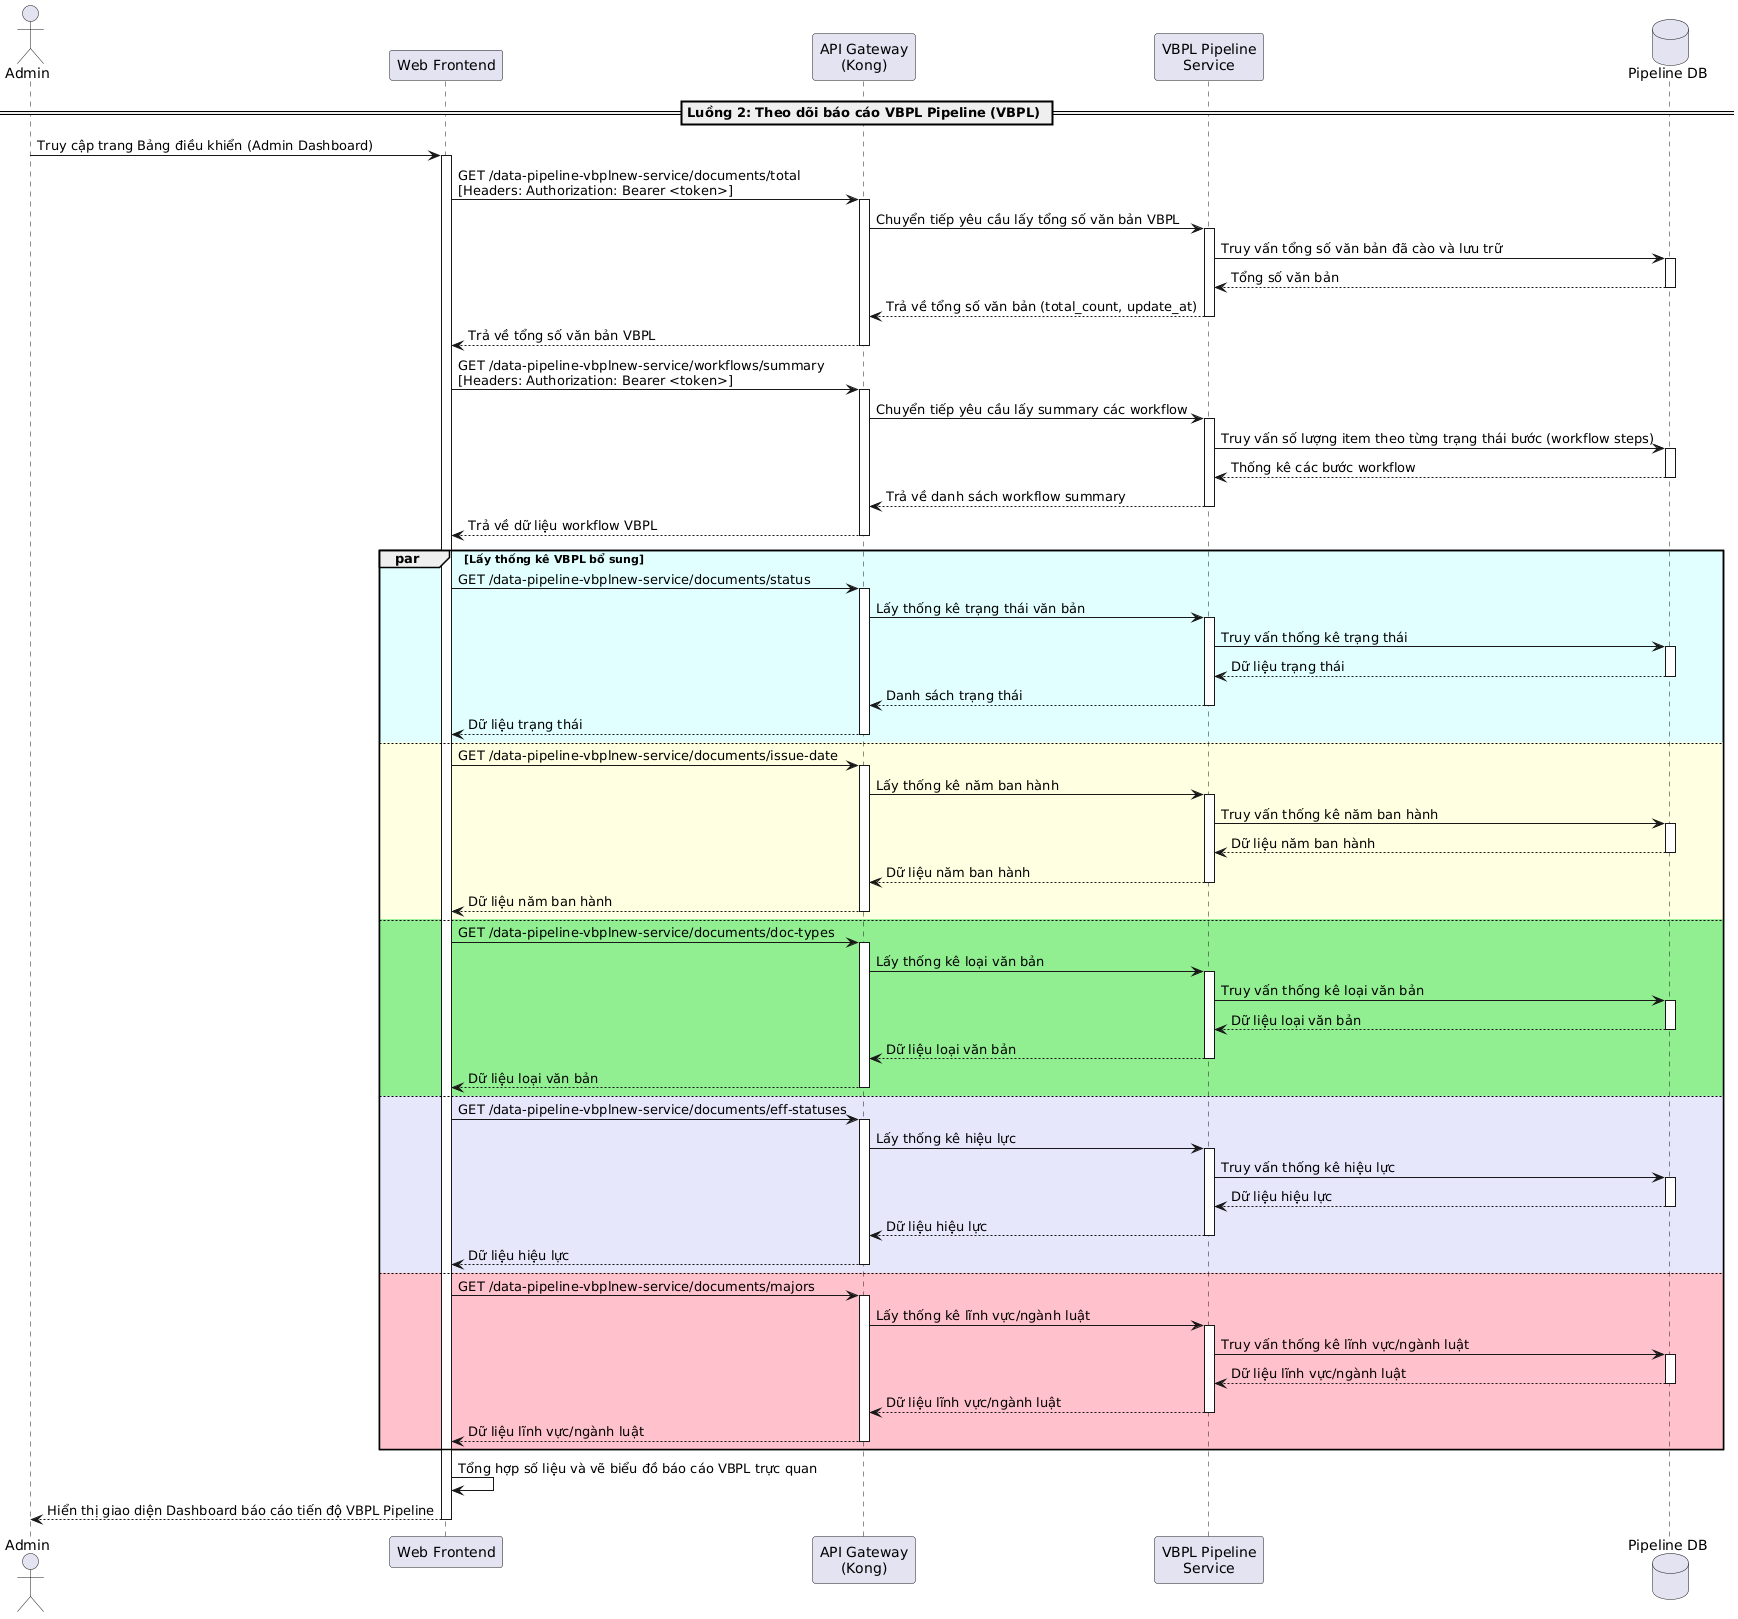

The diagram above was rendered by PlantUML. Its source (embedded in the PNG):
@startuml
actor "Admin" as Admin
participant "Web Frontend" as Frontend
participant "API Gateway\n(Kong)" as Kong
participant "VBPL Pipeline\nService" as VbplService
database "Pipeline DB" as DB

== Luồng 2: Theo dõi báo cáo VBPL Pipeline (VBPL) ==
Admin -> Frontend: Truy cập trang Bảng điều khiển (Admin Dashboard)
activate Frontend

Frontend -> Kong: GET /data-pipeline-vbplnew-service/documents/total\n[Headers: Authorization: Bearer <token>]
activate Kong
Kong -> VbplService: Chuyển tiếp yêu cầu lấy tổng số văn bản VBPL
activate VbplService
VbplService -> DB: Truy vấn tổng số văn bản đã cào và lưu trữ
activate DB
DB --> VbplService: Tổng số văn bản
deactivate DB
VbplService --> Kong: Trả về tổng số văn bản (total_count, update_at)
deactivate VbplService
Kong --> Frontend: Trả về tổng số văn bản VBPL
deactivate Kong

Frontend -> Kong: GET /data-pipeline-vbplnew-service/workflows/summary\n[Headers: Authorization: Bearer <token>]
activate Kong
Kong -> VbplService: Chuyển tiếp yêu cầu lấy summary các workflow
activate VbplService
VbplService -> DB: Truy vấn số lượng item theo từng trạng thái bước (workflow steps)
activate DB
DB --> VbplService: Thống kê các bước workflow
deactivate DB
VbplService --> Kong: Trả về danh sách workflow summary
deactivate VbplService
Kong --> Frontend: Trả về dữ liệu workflow VBPL
deactivate Kong

par #LightCyan Lấy thống kê VBPL bổ sung
    Frontend -> Kong: GET /data-pipeline-vbplnew-service/documents/status
    activate Kong
    Kong -> VbplService: Lấy thống kê trạng thái văn bản
    activate VbplService
    VbplService -> DB: Truy vấn thống kê trạng thái
    activate DB
    DB --> VbplService: Dữ liệu trạng thái
    deactivate DB
    VbplService --> Kong: Danh sách trạng thái
    deactivate VbplService
    Kong --> Frontend: Dữ liệu trạng thái
    deactivate Kong
else #LightYellow
    Frontend -> Kong: GET /data-pipeline-vbplnew-service/documents/issue-date
    activate Kong
    Kong -> VbplService: Lấy thống kê năm ban hành
    activate VbplService
    VbplService -> DB: Truy vấn thống kê năm ban hành
    activate DB
    DB --> VbplService: Dữ liệu năm ban hành
    deactivate DB
    VbplService --> Kong: Dữ liệu năm ban hành
    deactivate VbplService
    Kong --> Frontend: Dữ liệu năm ban hành
    deactivate Kong
else #LightGreen
    Frontend -> Kong: GET /data-pipeline-vbplnew-service/documents/doc-types
    activate Kong
    Kong -> VbplService: Lấy thống kê loại văn bản
    activate VbplService
    VbplService -> DB: Truy vấn thống kê loại văn bản
    activate DB
    DB --> VbplService: Dữ liệu loại văn bản
    deactivate DB
    VbplService --> Kong: Dữ liệu loại văn bản
    deactivate VbplService
    Kong --> Frontend: Dữ liệu loại văn bản
    deactivate Kong
else #Lavender
    Frontend -> Kong: GET /data-pipeline-vbplnew-service/documents/eff-statuses
    activate Kong
    Kong -> VbplService: Lấy thống kê hiệu lực
    activate VbplService
    VbplService -> DB: Truy vấn thống kê hiệu lực
    activate DB
    DB --> VbplService: Dữ liệu hiệu lực
    deactivate DB
    VbplService --> Kong: Dữ liệu hiệu lực
    deactivate VbplService
    Kong --> Frontend: Dữ liệu hiệu lực
    deactivate Kong
else #Pink
    Frontend -> Kong: GET /data-pipeline-vbplnew-service/documents/majors
    activate Kong
    Kong -> VbplService: Lấy thống kê lĩnh vực/ngành luật
    activate VbplService
    VbplService -> DB: Truy vấn thống kê lĩnh vực/ngành luật
    activate DB
    DB --> VbplService: Dữ liệu lĩnh vực/ngành luật
    deactivate DB
    VbplService --> Kong: Dữ liệu lĩnh vực/ngành luật
    deactivate VbplService
    Kong --> Frontend: Dữ liệu lĩnh vực/ngành luật
    deactivate Kong
end

Frontend -> Frontend: Tổng hợp số liệu và vẽ biểu đồ báo cáo VBPL trực quan
Frontend --> Admin: Hiển thị giao diện Dashboard báo cáo tiến độ VBPL Pipeline
deactivate Frontend
@enduml